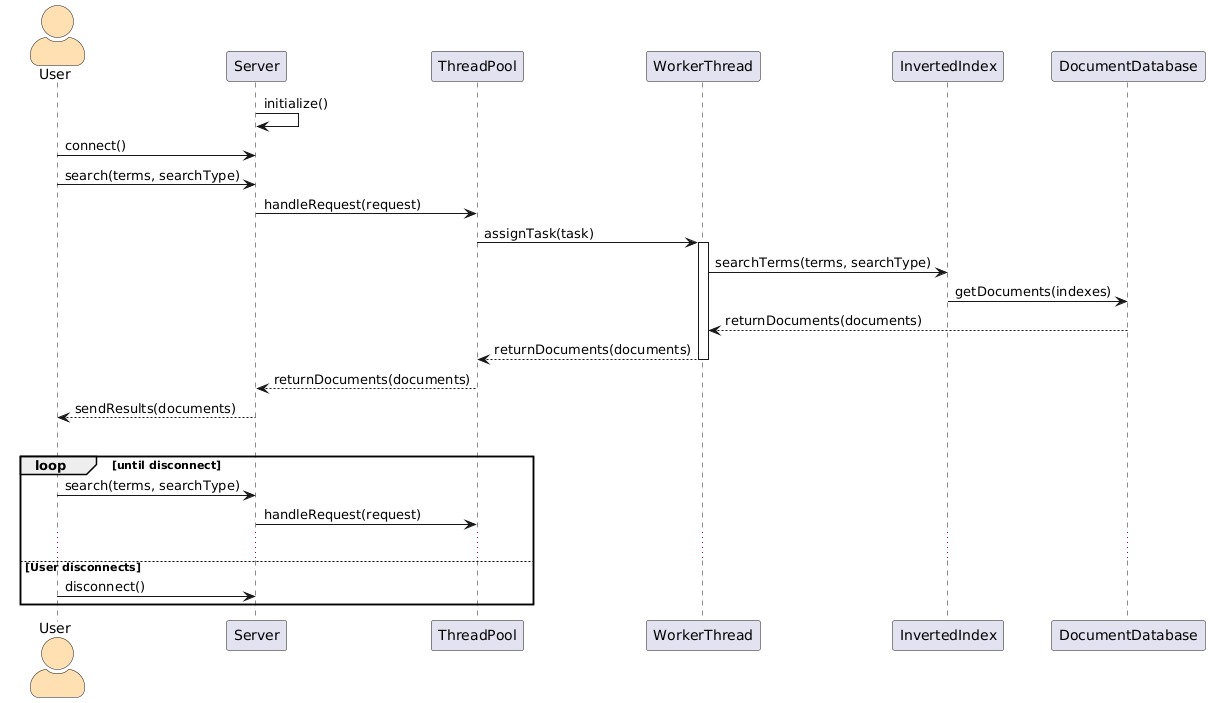

The diagram above was rendered by PlantUML. Its source (embedded in the PNG):
@startuml
skinparam actorStyle awesome
actor User as "User" #ffe0b2
participant Server
participant ThreadPool
participant WorkerThread
participant InvertedIndex
participant DocumentDatabase

Server -> Server : initialize()
User -> Server : connect()
User -> Server : search(terms, searchType)
Server -> ThreadPool : handleRequest(request)
ThreadPool -> WorkerThread : assignTask(task)
activate WorkerThread 
WorkerThread -> InvertedIndex : searchTerms(terms, searchType)
InvertedIndex -> DocumentDatabase : getDocuments(indexes)
DocumentDatabase --> WorkerThread : returnDocuments(documents)
return returnDocuments(documents)
ThreadPool --> Server : returnDocuments(documents)
Server --> User : sendResults(documents)

alt User wants to search again
    loop until disconnect
    User -> Server : search(terms, searchType)
    Server -> ThreadPool : handleRequest(request)
    ...
else User disconnects
    User -> Server : disconnect()
end
@enduml